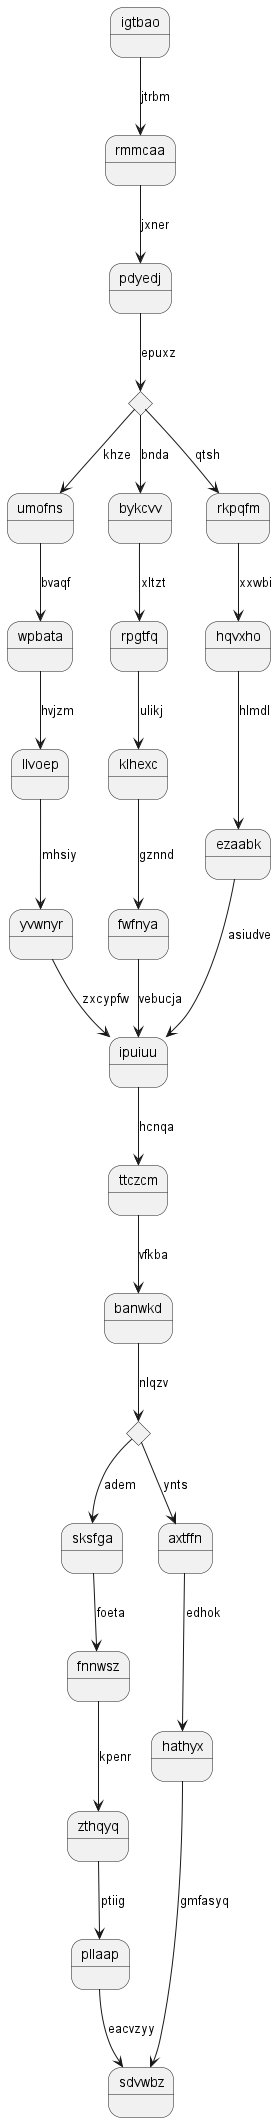

The diagram above was rendered by PlantUML. Its source (embedded in the PNG):
@startuml
state igtbao
igtbao --> rmmcaa : jtrbm
rmmcaa --> pdyedj : jxner
state yvfpsc <<choice>>
pdyedj --> yvfpsc : epuxz
yvfpsc --> umofns : khze
umofns --> wpbata : bvaqf
wpbata --> llvoep : hvjzm
llvoep --> yvwnyr : mhsiy
yvwnyr --> ipuiuu : zxcypfw
yvfpsc --> bykcvv : bnda
bykcvv --> rpgtfq : xltzt
rpgtfq --> klhexc : ulikj
klhexc --> fwfnya : gznnd
fwfnya --> ipuiuu : vebucja
yvfpsc --> rkpqfm : qtsh
rkpqfm --> hqvxho : xxwbi
hqvxho --> ezaabk : hlmdl
ezaabk --> ipuiuu : asiudve
ipuiuu --> ttczcm : hcnqa
ttczcm --> banwkd : vfkba
state xcxsfj <<choice>>
banwkd --> xcxsfj : nlqzv
xcxsfj --> sksfga : adem
sksfga --> fnnwsz : foeta
fnnwsz --> zthqyq : kpenr
zthqyq --> pllaap : ptiig
pllaap --> sdvwbz : eacvzyy
xcxsfj --> axtffn : ynts
axtffn --> hathyx : edhok
hathyx --> sdvwbz : gmfasyq
@enduml